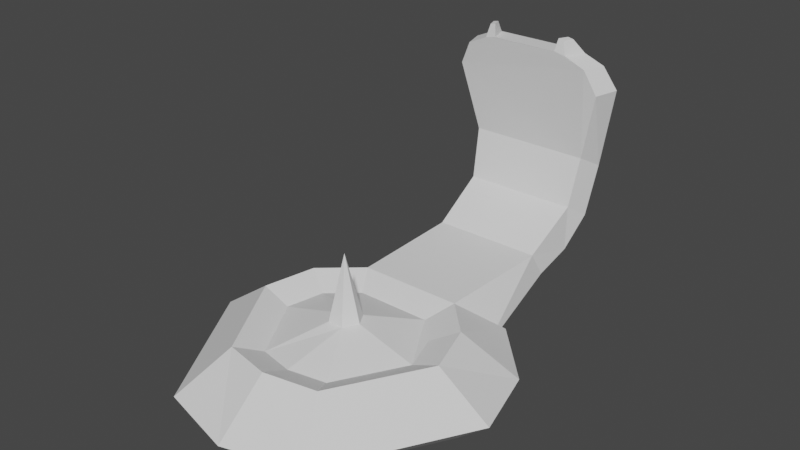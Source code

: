 # Source: Claw.blend  (saved by Blender 2.80.41; exported with 4.5.12 LTS)
import bpy
from mathutils import Matrix  # noqa: F401  (used for matrix-valued properties, if any)

bpy.ops.wm.read_factory_settings(use_empty=True)
scene = bpy.context.scene
scene.name = 'Scene'

# ---- collections
col_collection = bpy.data.collections.new('Collection'); scene.collection.children.link(col_collection)

# ---- world
world_world = bpy.data.worlds.new('World'); scene.world = world_world
world_world.use_nodes = True; world_world.node_tree.nodes.clear()
_N = world_world.node_tree.nodes; _L = world_world.node_tree.links
n0 = _N.new('ShaderNodeOutputWorld'); n0.name = 'World Output'; n0.location = (300, 300)
n1 = _N.new('ShaderNodeBackground'); n1.name = 'Background'; n1.location = (10, 300)
n1.inputs[0].default_value = (0.05088, 0.05088, 0.05088, 1.0)
_L.new(n1.outputs[0], n0.inputs[0])
n0.is_active_output = True
world_world.color = (0.05088, 0.05088, 0.05088)
world_world.use_sun_shadow = False
world_world.sun_shadow_jitter_overblur = 0.0

# ---- meshes
me_cylinder_001 = bpy.data.meshes.new('Cylinder.001')
me_cylinder_001.from_pydata([(-0.05846, 0.09875, -0.045), (0.05846, 0.09875, -0.045), (0.03857, 0.06515, -0.01672), (-0.03857, 0.06515, -0.01672), (0.1147, 0.001252, -0.045), (0.05629, -0.1, -0.045), (0.03714, -0.06598, -0.01672), (0.07571, 0.0008259, -0.01672), (-0.05629, -0.1, -0.045), (-0.1147, 0.001252, -0.045), (-0.07571, 0.000826, -0.01672), (-0.03714, -0.06598, -0.01672), (0.09853, 0.05689, -0.04695), (0.06501, 0.03753, -0.01477), (-0.09853, 0.05689, -0.04695), (-0.06501, 0.03753, -0.01477), (-3.469e-09, -0.1138, -0.04695), (-1.195e-08, -0.07506, -0.01477), (-0.04477, -0.07954, -0.06409), (-0.09127, 0.0009957, -0.06409), (0.09127, 0.0009957, -0.06409), (0.04477, -0.07954, -0.06409), (-0.04649, 0.07854, -0.06409), (0.04649, 0.07854, -0.06409), (-0.07837, 0.04525, -0.06564), (0.07837, 0.04525, -0.06564), (-3.515e-09, -0.09049, -0.06564), (-0.02789, 0.04712, -0.02532), (0.02789, 0.04712, -0.02532), (0.05475, 0.0005974, -0.02532), (0.02686, -0.04772, -0.02532), (-0.02686, -0.04772, -0.02532), (-0.05475, 0.0005974, -0.02532), (0.04702, 0.02714, -0.02391), (-0.04702, 0.02714, -0.02391), (-1.084e-08, -0.05429, -0.02391), (-0.005758, -0.01023, -0.01235), (-0.01174, 0.000128, -0.01235), (0.01174, 0.000128, -0.01235), (0.005757, -0.01023, -0.01235), (-0.005979, 0.0101, -0.01235), (0.005979, 0.0101, -0.01235), (-8.169e-09, -2.509e-09, 0.03549)], [], [(14, 15, 3, 0), (16, 17, 11, 8), (2, 3, 27, 28), (12, 13, 7, 4), (14, 0, 22, 24), (22, 23, 25, 20, 21, 26, 18, 19, 24), (1, 2, 13, 12), (9, 10, 15, 14), (5, 6, 17, 16), (5, 16, 26, 21), (4, 5, 21, 20), (9, 14, 24, 19), (12, 4, 20, 25), (8, 9, 19, 18), (1, 12, 25, 23), (0, 1, 23, 22), (16, 8, 18, 26), (3, 15, 34, 27), (17, 6, 30, 35), (11, 17, 35, 31), (15, 10, 32, 34), (6, 7, 29, 30), (13, 2, 28, 33), (10, 11, 31, 32), (7, 13, 33, 29), (42, 40, 37), (32, 31, 36, 37), (28, 27, 40, 41), (33, 28, 41, 38, 29), (30, 39, 36, 31, 35), (27, 34, 32, 37, 40), (30, 29, 38, 39), (39, 38, 42), (41, 40, 42), (36, 39, 42), (41, 42, 38), (37, 36, 42), (1, 0, 3, 2), (7, 6, 5, 4), (11, 10, 9, 8)])
_uv = me_cylinder_001.uv_layers.new(name='UVMap')
_uv.uv.foreach_set('vector', [0.1667, 0.5, 0.1667, 1.0, 0.1125, 1.0, 0.1125, 0.5, 0.5, 0.5, 0.5, 1.0, 0.4458, 1.0, 0.4458, 0.5, 0.3201, 0.3685, 0.1799, 0.3685, 0.1799, 0.3685, 0.3201, 0.3685, 0.8333, 0.5, 0.8333, 1.0, 0.7792, 1.0, 0.7792, 0.5, 0.1667, 0.5, 0.1125, 0.5, 0.1125, 0.5, 0.1667, 0.5, 0.6799, 0.3685, 0.8201, 0.3685, 0.8539, 0.31, 0.8877, 0.2515, 0.8175, 0.13, 0.75, 0.13, 0.6825, 0.13, 0.6123, 0.2515, 0.6461, 0.31, 0.8875, 0.5, 0.8875, 1.0, 0.8333, 1.0, 0.8333, 0.5, 0.2208, 0.5, 0.2208, 1.0, 0.1667, 1.0, 0.1667, 0.5, 0.5542, 0.5, 0.5542, 1.0, 0.5, 1.0, 0.5, 0.5, 0.5542, 0.5, 0.5, 0.5, 0.5, 0.5, 0.5542, 0.5, 0.8877, 0.2515, 0.8175, 0.13, 0.8175, 0.13, 0.8877, 0.2515, 0.2208, 0.5, 0.1667, 0.5, 0.1667, 0.5, 0.2208, 0.5, 0.8333, 0.5, 0.7792, 0.5, 0.7792, 0.5, 0.8333, 0.5, 0.6825, 0.13, 0.6123, 0.2515, 0.6123, 0.2515, 0.6825, 0.13, 0.8875, 0.5, 0.8333, 0.5, 0.8333, 0.5, 0.8875, 0.5, 0.6799, 0.3685, 0.8201, 0.3685, 0.8201, 0.3685, 0.6799, 0.3685, 0.5, 0.5, 0.4458, 0.5, 0.4458, 0.5, 0.5, 0.5, 0.1125, 1.0, 0.1667, 1.0, 0.1667, 1.0, 0.1125, 1.0, 0.5, 1.0, 0.5542, 1.0, 0.5542, 1.0, 0.5, 1.0, 0.4458, 1.0, 0.5, 1.0, 0.5, 1.0, 0.4458, 1.0, 0.1667, 1.0, 0.2208, 1.0, 0.2208, 1.0, 0.1667, 1.0, 0.3175, 0.13, 0.3877, 0.2515, 0.3877, 0.2515, 0.3175, 0.13, 0.8333, 1.0, 0.8875, 1.0, 0.8875, 1.0, 0.8333, 1.0, 0.1123, 0.2515, 0.1825, 0.13, 0.1825, 0.13, 0.1123, 0.2515, 0.7792, 1.0, 0.8333, 1.0, 0.8333, 1.0, 0.7792, 1.0, 0.3201, 0.3685, 0.1799, 0.3685, 0.1123, 0.2515, 0.1123, 0.2515, 0.1825, 0.13, 0.1825, 0.13, 0.1123, 0.2515, 0.3201, 0.3685, 0.1799, 0.3685, 0.1799, 0.3685, 0.3201, 0.3685, 0.8333, 1.0, 0.8875, 1.0, 0.3201, 0.3685, 0.3877, 0.2515, 0.3877, 0.2515, 0.3175, 0.13, 0.3175, 0.13, 0.1825, 0.13, 0.1825, 0.13, 0.5, 1.0, 0.1799, 0.3685, 0.1667, 1.0, 0.1123, 0.2515, 0.1123, 0.2515, 0.1799, 0.3685, 0.3175, 0.13, 0.3877, 0.2515, 0.3877, 0.2515, 0.3175, 0.13, 0.3175, 0.13, 0.3877, 0.2515, 0.3175, 0.13, 0.3201, 0.3685, 0.1799, 0.3685, 0.3201, 0.3685, 0.1825, 0.13, 0.3175, 0.13, 0.3175, 0.13, 0.3201, 0.3685, 0.3201, 0.3685, 0.3877, 0.2515, 0.1123, 0.2515, 0.1825, 0.13, 0.1123, 0.2515, 0.8875, 0.5, 0.1125, 0.5, 0.1799, 0.3685, 0.8875, 1.0, 0.7792, 1.0, 0.5542, 1.0, 0.8175, 0.13, 0.7792, 0.5, 0.4458, 1.0, 0.2208, 1.0, 0.6123, 0.2515, 0.4458, 0.5])
me_cylinder_001.use_remesh_preserve_volume = False
me_cylinder_001.use_remesh_preserve_attributes = False
me_cylinder_001.use_mirror_vertex_groups = False
me_cylinder_001.update()
me_cylinder_002 = bpy.data.meshes.new('Cylinder.002')
me_cylinder_002.from_pydata([(-0.05846, 0.005439, -0.01656), (0.05846, 0.005439, -0.01656), (0.03857, -0.005439, 0.01656), (-0.03857, -0.005439, 0.01656), (-0.04125, 0.08411, 0.01656), (0.04125, 0.08411, 0.01656), (0.05102, 0.1525, 0.06743), (-0.05102, 0.1525, 0.06743), (0.06369, 0.1459, 0.1306), (0.0546, 0.1408, 0.1481), (-0.06369, 0.1459, 0.1306), (-0.0546, 0.1408, 0.1481), (-0.05815, 0.1271, 0.1301), (-0.04915, 0.1235, 0.1484), (0.05815, 0.1271, 0.1301), (0.04915, 0.1235, 0.1484), (0.04382, 0.09367, -0.00165), (0.04827, 0.1431, 0.02916), (0.04513, 0.1224, 0.007373), (-0.04827, 0.1431, 0.02916), (-0.04382, 0.09367, -0.00165), (-0.04513, 0.1224, 0.007373), (-0.04319, 0.1258, 0.04024), (-0.04571, 0.1346, 0.07748), (0.04571, 0.1346, 0.07748), (0.04319, 0.1258, 0.04024), (0.0312, 0.1386, 0.1568), (0.03989, 0.1391, 0.1548), (-0.03989, 0.1391, 0.1548), (-0.0312, 0.1386, 0.1568), (-0.02504, 0.122, 0.1575), (-0.03368, 0.1224, 0.1556), (0.03368, 0.1224, 0.1556), (0.02504, 0.122, 0.1575), (-0.03096, 0.1239, 0.1658), (-0.02692, 0.1238, 0.1667), (-0.0298, 0.1316, 0.1664), (-0.03387, 0.1318, 0.1655), (0.03387, 0.1318, 0.1655), (0.0298, 0.1316, 0.1664), (0.02692, 0.1238, 0.1667), (0.03096, 0.1239, 0.1658)], [], [(3, 2, 5, 4), (17, 19, 7, 6), (14, 24, 6, 8), (1, 0, 20, 16), (11, 13, 31, 28), (4, 21, 20), (16, 18, 5), (12, 10, 7, 23), (6, 7, 10, 11, 28, 29, 26, 27, 9, 8), (15, 9, 27, 32), (4, 5, 25, 22), (10, 12, 13, 11), (23, 24, 14, 15, 32, 33, 30, 31, 13, 12), (14, 8, 9, 15), (29, 30, 33, 26), (0, 3, 4, 20), (5, 18, 25), (4, 22, 21), (1, 16, 5, 2), (16, 20, 21, 18), (18, 21, 19, 17), (22, 23, 7, 19), (22, 19, 21), (25, 17, 6, 24), (24, 23, 22, 25), (17, 25, 18), (31, 30, 35, 34), (32, 27, 38, 41), (33, 32, 41, 40), (35, 36, 37, 34), (39, 40, 41, 38), (30, 29, 36, 35), (29, 28, 37, 36), (28, 31, 34, 37), (27, 26, 39, 38), (26, 33, 40, 39), (1, 2, 3, 0)])
_uv = me_cylinder_002.uv_layers.new(name='UVMap')
_uv.uv.foreach_set('vector', [0.1799, 0.3685, 0.3201, 0.3685, 0.3201, 0.3685, 0.1799, 0.3685, 0.8201, 0.3685, 0.6799, 0.3685, 0.6799, 0.3685, 0.8201, 0.3685, 0.3201, 0.3685, 0.3201, 0.3685, 0.8201, 0.3685, 0.8201, 0.3685, 0.8201, 0.3685, 0.6799, 0.3685, 0.6799, 0.3685, 0.8201, 0.3685, 0.3044, 0.4569, 0.1382, 0.7895, 0.09669, 0.9555, 0.1368, 0.4904, 0.1799, 0.3685, 0.6799, 0.3685, 0.6799, 0.3685, 0.8201, 0.3685, 0.8201, 0.3685, 0.3201, 0.3685, 0.1799, 0.3685, 0.6799, 0.3685, 0.6799, 0.3685, 0.1799, 0.3685, 0.8201, 0.3685, 0.6799, 0.3685, 0.6799, 0.3685, 0.3044, 0.4569, 0.6193, 0.3881, 0.7144, 0.3685, 0.7856, 0.3685, 0.7954, 0.3685, 0.8117, 0.3685, 0.8201, 0.3685, -5.96e-08, 1.0, -5.96e-08, 0.5011, 0.01838, 0.5002, 0.02124, 1.0, 0.1799, 0.3685, 0.3201, 0.3685, 0.3201, 0.3685, 0.1799, 0.3685, 0.1125, 0.5, 0.1125, 1.0, 0.1382, 0.7895, 0.3044, 0.4569, 0.1799, 0.3685, 0.3201, 0.3685, 0.3201, 0.3685, 0.3105, 0.3685, 0.2916, 0.3685, 0.281, 0.3685, 0.219, 0.3685, 0.1975, 0.4575, 0.1382, 0.7895, 0.1799, 0.3685, 0.8875, 1.0, 0.8875, 0.5, 0.8875, 0.5011, 0.8875, 1.0, 0.08477, 0.5, 0.08111, 1.0, 0.03139, 1.0, 0.02773, 0.5, 0.6799, 0.3685, 0.1799, 0.3685, 0.1799, 0.3685, 0.6799, 0.3685, 0.3201, 0.3685, 0.8201, 0.3685, 0.3201, 0.3685, 0.1799, 0.3685, 0.1799, 0.3685, 0.6799, 0.3685, 0.8201, 0.3685, 0.8201, 0.3685, 0.3201, 0.3685, 0.3201, 0.3685, 0.8201, 0.3685, 0.6799, 0.3685, 0.6799, 0.3685, 0.8201, 0.3685, 0.8201, 0.3685, 0.6799, 0.3685, 0.6799, 0.3685, 0.8201, 0.3685, 0.1799, 0.3685, 0.1799, 0.3685, 0.6799, 0.3685, 0.6799, 0.3685, 0.1799, 0.3685, 0.6799, 0.3685, 0.6799, 0.3685, 0.3201, 0.3685, 0.8201, 0.3685, 0.8201, 0.3685, 0.3201, 0.3685, 0.3201, 0.3685, 0.1799, 0.3685, 0.1799, 0.3685, 0.3201, 0.3685, 0.8201, 0.3685, 0.3201, 0.3685, 0.8201, 0.3685, 0.1975, 0.4575, 0.219, 0.3685, 0.219, 0.3685, 0.1975, 0.4575, 0.02124, 1.0, 0.01838, 0.5002, 0.01838, 0.5002, 0.02124, 1.0, 0.281, 0.3685, 0.2916, 0.3685, 0.2916, 0.3685, 0.281, 0.3685, 0.08111, 1.0, 0.08477, 0.5, 0.1368, 0.4904, 0.09669, 0.9555, 0.02773, 0.5, 0.03139, 1.0, 0.02124, 1.0, 0.01838, 0.5002, 0.08111, 1.0, 0.08477, 0.5, 0.08477, 0.5, 0.08111, 1.0, 0.7144, 0.3685, 0.6193, 0.3881, 0.6193, 0.3881, 0.7144, 0.3685, 0.1368, 0.4904, 0.09669, 0.9555, 0.09669, 0.9555, 0.1368, 0.4904, 0.7954, 0.3685, 0.7856, 0.3685, 0.7856, 0.3685, 0.7954, 0.3685, 0.02773, 0.5, 0.03139, 1.0, 0.03139, 1.0, 0.02773, 0.5, 0.8875, 0.5, 0.8875, 1.0, 0.1799, 0.3685, 0.1125, 0.5])
me_cylinder_002.use_remesh_preserve_volume = False
me_cylinder_002.use_remesh_preserve_attributes = False
me_cylinder_002.use_mirror_vertex_groups = False
me_cylinder_002.update()

# ---- objects
ob_cylinder = bpy.data.objects.new('Cylinder', me_cylinder_001)
ob_cylinder_001 = bpy.data.objects.new('Cylinder.001', me_cylinder_002)

# ---- transforms, parenting, visibility, modifiers, constraints
ob_cylinder.location = (0.0, 0.0, 0.0)
ob_cylinder.lineart.crease_threshold = 0.0
ob_cylinder_001.location = (-1.863e-09, 0.07059, -0.03328)
ob_cylinder_001.lineart.crease_threshold = 0.0

# ---- collection membership
col_collection.objects.link(ob_cylinder)
col_collection.objects.link(ob_cylinder_001)

# ---- scene / render settings (as saved in the file)
scene.frame_start = 1; scene.frame_end = 250; scene.frame_set(1)
scene.render.engine = 'BLENDER_EEVEE_NEXT'
scene.render.motion_blur_shutter = 1.0
scene.cycles.use_denoising = False
scene.cycles.samples = 128
scene.cycles.sampling_pattern = 'TABULATED_SOBOL'
scene.cycles.use_adaptive_sampling = False
scene.cycles.use_light_tree = False
scene.view_settings.view_transform = 'Filmic'
bpy.context.view_layer.update()

# ---- added for rendering (the .blend has no active camera and no usable light): camera, sun
cam_auto = bpy.data.cameras.new('AutoCamera')
cam_auto.lens = 50.0
cam_auto.sensor_width = 36.0
cam_auto.clip_end = 1000.0
ob_auto_camera = bpy.data.objects.new('AutoCamera', cam_auto)
scene.collection.objects.link(ob_auto_camera)
ob_auto_camera.location = (0.419702, -0.448993, 0.369671)
ob_auto_camera.rotation_euler = (1.09748, -7.21219e-08, 0.694738)
scene.camera = ob_auto_camera
light_auto_sun = bpy.data.lights.new('AutoSun', 'SUN')
light_auto_sun.energy = 3.0
light_auto_sun.angle = 0.0523599
ob_auto_sun = bpy.data.objects.new('AutoSun', light_auto_sun)
scene.collection.objects.link(ob_auto_sun)
ob_auto_sun.rotation_euler = (0.872665, 0.174533, 0.523599)
bpy.context.view_layer.update()
